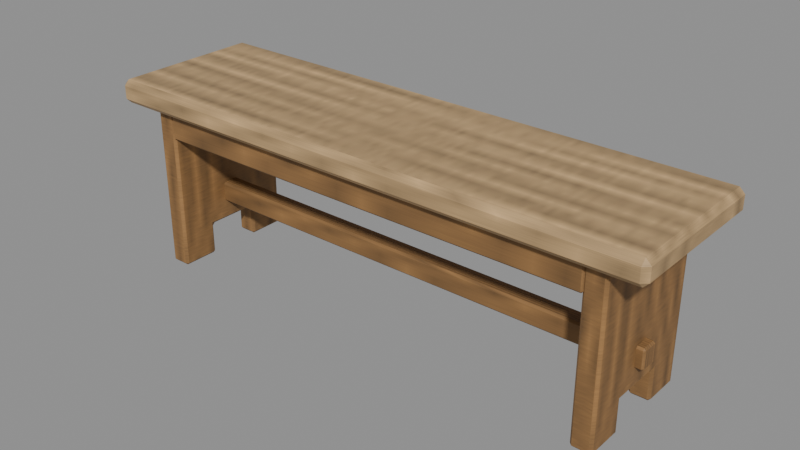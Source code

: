 # Source: bench.blend  (saved by Blender 5.2.45; exported with 4.5.12 LTS)
import bpy
from mathutils import Matrix  # noqa: F401  (used for matrix-valued properties, if any)

bpy.ops.wm.read_factory_settings(use_empty=True)
scene = bpy.context.scene
scene.name = 'Scene'

# ---- images (referenced by path relative to the original .blend; pixels are not part of the script)
import os
ASSET_DIR = os.environ.get("B2B_ASSET_DIR", "")  # directory of the original .blend (textures are referenced by path, not embedded)
HERE = os.path.dirname(os.path.abspath(__file__))  # packed textures are extracted next to this script under _unpacked/

def load_image(name, relpath, width, height, colorspace="sRGB"):
    """Load a texture the original file referenced (path relative to the .blend, or extracted next to this script)."""
    p = next((c for c in (os.path.join(HERE, relpath), os.path.join(ASSET_DIR, relpath)) if relpath and os.path.exists(c)), "")
    if p:
        img = bpy.data.images.load(p, check_existing=True)
        img.name = name
    else:  # same state as the original file: an image datablock whose file is absent (Cycles renders it pink)
        img = bpy.data.images.new(name, width, height)
        img.source = "FILE"
        img.filepath = "//" + (relpath or name)
    img.colorspace_settings.name = colorspace
    return img
img_bench_seat = load_image('bench_seat', '_unpacked/bench_seat.c5bb1f6a.png', 512, 64, 'sRGB')
img_bench_leg = load_image('bench_leg', '_unpacked/bench_leg.8fd2db08.png', 512, 64, 'sRGB')

# ---- materials (node trees are filled in below, after node groups)
mat_benchseat = bpy.data.materials.new('BenchSeat')
mat_benchseat.diffuse_color = (1.0, 1.0, 1.0, 1.0)
mat_benchleg = bpy.data.materials.new('BenchLeg')
mat_benchleg.diffuse_color = (1.0, 1.0, 1.0, 1.0)

# ---- material node trees
mat_benchseat.use_nodes = True; mat_benchseat.node_tree.nodes.clear()
_N = mat_benchseat.node_tree.nodes; _L = mat_benchseat.node_tree.links
n0 = _N.new('ShaderNodeBsdfPrincipled'); n0.name = 'Principled BSDF'; n0.location = (-200, 100)
n0.inputs[2].default_value = 0.6
n0.inputs[10].default_value = 0.005
n0.inputs[20].default_value = 0.05
n1 = _N.new('ShaderNodeOutputMaterial'); n1.name = 'Material Output'; n1.location = (200, 100)
n2 = _N.new('ShaderNodeTexImage'); n2.name = 'Image Texture'; n2.location = (0, 0)
n2.image = img_bench_seat
_L.new(n0.outputs[0], n1.inputs[0])
_L.new(n2.outputs[0], n0.inputs[0])
n1.is_active_output = True
mat_benchleg.use_nodes = True; mat_benchleg.node_tree.nodes.clear()
_N = mat_benchleg.node_tree.nodes; _L = mat_benchleg.node_tree.links
n0 = _N.new('ShaderNodeBsdfPrincipled'); n0.name = 'Principled BSDF'; n0.location = (-200, 100)
n0.inputs[2].default_value = 0.7
n0.inputs[10].default_value = 0.005
n0.inputs[20].default_value = 0.05
n1 = _N.new('ShaderNodeOutputMaterial'); n1.name = 'Material Output'; n1.location = (200, 100)
n2 = _N.new('ShaderNodeTexImage'); n2.name = 'Image Texture'; n2.location = (0, 0)
n2.image = img_bench_leg
_L.new(n0.outputs[0], n1.inputs[0])
_L.new(n2.outputs[0], n0.inputs[0])
n1.is_active_output = True

# ---- meshes
me_cube = bpy.data.meshes.new('Cube')
me_cube.from_pydata([(-0.422, -0.112, -0.018), (-0.422, -0.12, -0.01), (-0.43, -0.112, -0.01), (-0.422, -0.12, 0.01), (-0.422, -0.112, 0.018), (-0.43, -0.112, 0.01), (-0.422, 0.112, -0.018), (-0.43, 0.112, -0.01), (-0.422, 0.12, -0.01), (-0.422, 0.112, 0.018), (-0.422, 0.12, 0.01), (-0.43, 0.112, 0.01), (0.422, -0.112, -0.018), (0.43, -0.112, -0.01), (0.422, -0.12, -0.01), (0.422, -0.112, 0.018), (0.422, -0.12, 0.01), (0.43, -0.112, 0.01), (0.422, 0.112, -0.018), (0.422, 0.12, -0.01), (0.43, 0.112, -0.01), (0.422, 0.112, 0.018), (0.43, 0.112, 0.01), (0.422, 0.12, 0.01)], [], [(0, 1, 2), (3, 4, 5), (6, 7, 8), (9, 10, 11), (12, 13, 14), (15, 16, 17), (18, 19, 20), (21, 22, 23), (6, 0, 2, 7), (1, 3, 5, 2), (4, 9, 11, 5), (10, 8, 7, 11), (18, 6, 8, 19), (9, 21, 23, 10), (22, 20, 19, 23), (12, 18, 20, 13), (21, 15, 17, 22), (16, 14, 13, 17), (0, 12, 14, 1), (15, 4, 3, 16), (6, 18, 12, 0), (2, 5, 11, 7), (14, 16, 3, 1), (21, 9, 4, 15), (8, 10, 23, 19), (20, 22, 17, 13)])
_uv = me_cube.uv_layers.new(name='UVMap')
_uv.uv.foreach_set('vector', [0.1273, 0.7417, 0.1273, 0.75, 0.125, 0.7417, 0.5694, 0.9977, 0.625, 0.9977, 0.5694, 1.0, 0.1273, 0.5083, 0.125, 0.5083, 0.1273, 0.5, 0.625, 0.2488, 0.5694, 0.2523, 0.5694, 0.2438, 0.3727, 0.7417, 0.4167, 0.7417, 0.4016, 0.7512, 0.6262, 0.747, 0.5694, 0.7523, 0.5694, 0.7437, 0.3727, 0.5083, 0.4016, 0.4988, 0.4167, 0.5083, 0.6262, 0.5057, 0.5694, 0.5083, 0.5694, 0.4983, 0.1273, 0.5083, 0.1273, 0.7417, 0.125, 0.7417, 0.125, 0.5083, 0.4306, 0.0, 0.5694, 0.0, 0.5694, 0.008333, 0.4306, 0.008333, 0.625, 0.008333, 0.625, 0.2488, 0.5694, 0.2438, 0.5694, 0.008333, 0.5694, 0.2523, 0.4306, 0.2523, 0.4306, 0.2417, 0.5694, 0.2438, 0.3727, 0.5083, 0.1273, 0.5083, 0.1273, 0.5, 0.4016, 0.4988, 0.625, 0.2488, 0.6262, 0.5057, 0.5694, 0.4983, 0.5694, 0.2523, 0.5694, 0.5083, 0.4167, 0.5083, 0.4016, 0.4988, 0.5694, 0.4983, 0.3727, 0.7417, 0.3727, 0.5083, 0.4167, 0.5083, 0.4167, 0.7417, 0.6262, 0.5057, 0.6262, 0.747, 0.5694, 0.7437, 0.5694, 0.5083, 0.5694, 0.7523, 0.4016, 0.7512, 0.4167, 0.7417, 0.5694, 0.7437, 0.1273, 0.7417, 0.3727, 0.7417, 0.4016, 0.7512, 0.1273, 0.75, 0.6262, 0.747, 0.625, 0.9977, 0.5694, 0.9977, 0.5694, 0.7523, 0.1273, 0.5083, 0.3727, 0.5083, 0.3727, 0.7417, 0.1273, 0.7417, 0.4306, 0.008333, 0.5694, 0.008333, 0.5694, 0.2438, 0.4306, 0.2417, 0.4016, 0.7512, 0.5694, 0.7523, 0.5694, 0.9977, 0.4306, 0.9977, 0.6262, 0.5057, 0.8727, 0.5083, 0.8727, 0.7417, 0.6262, 0.747, 0.4306, 0.2523, 0.5694, 0.2523, 0.5694, 0.4983, 0.4016, 0.4988, 0.4167, 0.5083, 0.5694, 0.5083, 0.5694, 0.7437, 0.4167, 0.7417])
me_cube.materials.append(mat_benchseat)
me_cube.update()
me_leg_1 = bpy.data.meshes.new('leg-1')
me_leg_1.from_pydata([(-0.372, 0.12, 0.004), (-0.372, 0.116, 0.0), (-0.376, 0.116, 0.004), (-0.372, 0.064, 0.0), (-0.372, 0.06, 0.004), (-0.376, 0.064, 0.004), (-0.372, 0.06, 0.046), (-0.372, 0.056, 0.05), (-0.376, 0.064, 0.054), (-0.372, -0.016, 0.05), (-0.372, -0.02, 0.046), (-0.376, -0.024, 0.054), (-0.372, -0.02, 0.004), (-0.372, -0.024, 0.0), (-0.376, -0.024, 0.004), (-0.372, -0.076, 0.0), (-0.372, -0.08, 0.004), (-0.376, -0.076, 0.004), (-0.372, -0.08, 0.252), (-0.372, -0.076, 0.256), (-0.376, -0.076, 0.252), (-0.372, 0.12, 0.252), (-0.376, 0.116, 0.252), (-0.372, 0.116, 0.256), (-0.348, 0.12, 0.004), (-0.344, 0.116, 0.004), (-0.348, 0.116, 0.0), (-0.348, 0.06, 0.004), (-0.348, 0.064, 0.0), (-0.344, 0.064, 0.004), (-0.348, 0.056, 0.05), (-0.348, 0.06, 0.046), (-0.344, 0.064, 0.054), (-0.348, -0.02, 0.046), (-0.348, -0.016, 0.05), (-0.344, -0.024, 0.054), (-0.348, -0.024, 0.0), (-0.348, -0.02, 0.004), (-0.344, -0.024, 0.004), (-0.348, -0.08, 0.004), (-0.348, -0.076, 0.0), (-0.344, -0.076, 0.004), (-0.348, -0.076, 0.256), (-0.348, -0.08, 0.252), (-0.344, -0.076, 0.252), (-0.348, 0.12, 0.252), (-0.348, 0.116, 0.256), (-0.344, 0.116, 0.252), (0.348, 0.12, 0.004), (0.348, 0.116, 0.0), (0.344, 0.116, 0.004), (0.348, 0.064, 0.0), (0.348, 0.06, 0.004), (0.344, 0.064, 0.004), (0.348, 0.06, 0.046), (0.348, 0.056, 0.05), (0.344, 0.064, 0.054), (0.348, -0.016, 0.05), (0.348, -0.02, 0.046), (0.344, -0.024, 0.054), (0.348, -0.02, 0.004), (0.348, -0.024, 0.0), (0.344, -0.024, 0.004), (0.348, -0.076, 0.0), (0.348, -0.08, 0.004), (0.344, -0.076, 0.004), (0.348, -0.08, 0.252), (0.348, -0.076, 0.256), (0.344, -0.076, 0.252), (0.348, 0.12, 0.252), (0.344, 0.116, 0.252), (0.348, 0.116, 0.256), (0.372, 0.12, 0.004), (0.376, 0.116, 0.004), (0.372, 0.116, 0.0), (0.372, 0.06, 0.004), (0.372, 0.064, 0.0), (0.376, 0.064, 0.004), (0.372, 0.056, 0.05), (0.372, 0.06, 0.046), (0.376, 0.064, 0.054), (0.372, -0.02, 0.046), (0.372, -0.016, 0.05), (0.376, -0.024, 0.054), (0.372, -0.024, 0.0), (0.372, -0.02, 0.004), (0.376, -0.024, 0.004), (0.372, -0.08, 0.004), (0.372, -0.076, 0.0), (0.376, -0.076, 0.004), (0.372, -0.076, 0.256), (0.372, -0.08, 0.252), (0.376, -0.076, 0.252), (0.372, 0.12, 0.252), (0.372, 0.116, 0.256), (0.376, 0.116, 0.252), (-0.343, 0.102, 0.211), (-0.343, 0.099, 0.214), (-0.346, 0.102, 0.214), (-0.343, 0.099, 0.253), (-0.343, 0.102, 0.256), (-0.346, 0.102, 0.253), (-0.343, 0.118, 0.211), (-0.346, 0.118, 0.214), (-0.343, 0.121, 0.214), (-0.343, 0.118, 0.256), (-0.343, 0.121, 0.253), (-0.346, 0.118, 0.253), (0.343, 0.102, 0.211), (0.346, 0.102, 0.214), (0.343, 0.099, 0.214), (0.343, 0.102, 0.256), (0.343, 0.099, 0.253), (0.346, 0.102, 0.253), (0.343, 0.118, 0.211), (0.343, 0.121, 0.214), (0.346, 0.118, 0.214), (0.343, 0.118, 0.256), (0.346, 0.118, 0.253), (0.343, 0.121, 0.253), (-0.343, -0.078, 0.211), (-0.343, -0.081, 0.214), (-0.346, -0.078, 0.214), (-0.343, -0.081, 0.253), (-0.343, -0.078, 0.256), (-0.346, -0.078, 0.253), (-0.343, -0.062, 0.211), (-0.346, -0.062, 0.214), (-0.343, -0.059, 0.214), (-0.343, -0.062, 0.256), (-0.343, -0.059, 0.253), (-0.346, -0.062, 0.253), (0.343, -0.078, 0.211), (0.346, -0.078, 0.214), (0.343, -0.081, 0.214), (0.343, -0.078, 0.256), (0.343, -0.081, 0.253), (0.346, -0.078, 0.253), (0.343, -0.062, 0.211), (0.343, -0.059, 0.214), (0.346, -0.062, 0.214), (0.343, -0.062, 0.256), (0.346, -0.062, 0.253), (0.343, -0.059, 0.253), (-0.385, 0.009, 0.08), (-0.385, 0.006, 0.083), (-0.388, 0.009, 0.083), (-0.385, 0.006, 0.109), (-0.385, 0.009, 0.112), (-0.388, 0.009, 0.109), (-0.385, 0.031, 0.08), (-0.388, 0.031, 0.083), (-0.385, 0.034, 0.083), (-0.385, 0.031, 0.112), (-0.385, 0.034, 0.109), (-0.388, 0.031, 0.109), (0.385, 0.009, 0.08), (0.388, 0.009, 0.083), (0.385, 0.006, 0.083), (0.385, 0.009, 0.112), (0.385, 0.006, 0.109), (0.388, 0.009, 0.109), (0.385, 0.031, 0.08), (0.385, 0.034, 0.083), (0.388, 0.031, 0.083), (0.385, 0.031, 0.112), (0.388, 0.031, 0.109), (0.385, 0.034, 0.109)], [], [(0, 1, 2), (3, 4, 5), (6, 7, 8), (9, 10, 11), (12, 13, 14), (15, 16, 17), (18, 19, 20), (21, 22, 23), (24, 25, 26), (27, 28, 29), (30, 31, 32), (33, 34, 35), (36, 37, 38), (39, 40, 41), (42, 43, 44), (45, 46, 47), (21, 0, 2, 22), (1, 3, 5, 2), (4, 6, 8, 5), (7, 9, 11, 8), (10, 12, 14, 11), (13, 15, 17, 14), (16, 18, 20, 17), (19, 23, 22, 20), (24, 45, 47, 25), (46, 42, 44, 47), (43, 39, 41, 44), (40, 36, 38, 41), (37, 33, 35, 38), (34, 30, 32, 35), (31, 27, 29, 32), (28, 26, 25, 29), (26, 1, 0, 24), (3, 28, 27, 4), (6, 31, 30, 7), (9, 34, 33, 10), (12, 37, 36, 13), (15, 40, 39, 16), (18, 43, 42, 19), (23, 46, 45, 21), (21, 45, 24, 0), (2, 5, 8, 11, 14, 17, 20, 22), (1, 26, 28, 3), (4, 27, 31, 6), (7, 30, 34, 9), (10, 33, 37, 12), (13, 36, 40, 15), (16, 39, 43, 18), (19, 42, 46, 23), (47, 44, 41, 38, 35, 32, 29, 25), (48, 49, 50), (51, 52, 53), (54, 55, 56), (57, 58, 59), (60, 61, 62), (63, 64, 65), (66, 67, 68), (69, 70, 71), (72, 73, 74), (75, 76, 77), (78, 79, 80), (81, 82, 83), (84, 85, 86), (87, 88, 89), (90, 91, 92), (93, 94, 95), (69, 48, 50, 70), (49, 51, 53, 50), (52, 54, 56, 53), (55, 57, 59, 56), (58, 60, 62, 59), (61, 63, 65, 62), (64, 66, 68, 65), (67, 71, 70, 68), (72, 93, 95, 73), (94, 90, 92, 95), (91, 87, 89, 92), (88, 84, 86, 89), (85, 81, 83, 86), (82, 78, 80, 83), (79, 75, 77, 80), (76, 74, 73, 77), (74, 49, 48, 72), (51, 76, 75, 52), (54, 79, 78, 55), (57, 82, 81, 58), (60, 85, 84, 61), (63, 88, 87, 64), (66, 91, 90, 67), (71, 94, 93, 69), (69, 93, 72, 48), (50, 53, 56, 59, 62, 65, 68, 70), (49, 74, 76, 51), (52, 75, 79, 54), (55, 78, 82, 57), (58, 81, 85, 60), (61, 84, 88, 63), (64, 87, 91, 66), (67, 90, 94, 71), (95, 92, 89, 86, 83, 80, 77, 73), (96, 97, 98), (99, 100, 101), (102, 103, 104), (105, 106, 107), (108, 109, 110), (111, 112, 113), (114, 115, 116), (117, 118, 119), (102, 96, 98, 103), (97, 99, 101, 98), (100, 105, 107, 101), (106, 104, 103, 107), (114, 102, 104, 115), (105, 117, 119, 106), (118, 116, 115, 119), (108, 114, 116, 109), (117, 111, 113, 118), (112, 110, 109, 113), (96, 108, 110, 97), (111, 100, 99, 112), (102, 114, 108, 96), (98, 101, 107, 103), (110, 112, 99, 97), (117, 105, 100, 111), (104, 106, 119, 115), (116, 118, 113, 109), (120, 121, 122), (123, 124, 125), (126, 127, 128), (129, 130, 131), (132, 133, 134), (135, 136, 137), (138, 139, 140), (141, 142, 143), (126, 120, 122, 127), (121, 123, 125, 122), (124, 129, 131, 125), (130, 128, 127, 131), (138, 126, 128, 139), (129, 141, 143, 130), (142, 140, 139, 143), (132, 138, 140, 133), (141, 135, 137, 142), (136, 134, 133, 137), (120, 132, 134, 121), (135, 124, 123, 136), (126, 138, 132, 120), (122, 125, 131, 127), (134, 136, 123, 121), (141, 129, 124, 135), (128, 130, 143, 139), (140, 142, 137, 133), (144, 145, 146), (147, 148, 149), (150, 151, 152), (153, 154, 155), (156, 157, 158), (159, 160, 161), (162, 163, 164), (165, 166, 167), (150, 144, 146, 151), (145, 147, 149, 146), (148, 153, 155, 149), (154, 152, 151, 155), (162, 150, 152, 163), (153, 165, 167, 154), (166, 164, 163, 167), (156, 162, 164, 157), (165, 159, 161, 166), (160, 158, 157, 161), (144, 156, 158, 145), (159, 148, 147, 160), (150, 162, 156, 144), (146, 149, 155, 151), (158, 160, 147, 145), (165, 153, 148, 159), (152, 154, 167, 163), (164, 166, 161, 157)])
_uv = me_leg_1.uv_layers.new(name='UVMap')
_uv.uv.foreach_set('vector', [0.006, -0.18, 0.0, -0.174, 0.006, -0.174, 0.0, -0.096, 0.006, -0.09, 0.006, -0.096, 0.069, -0.09, 0.075, -0.084, 0.081, -0.096, 0.075, 0.024, 0.069, 0.03, 0.081, 0.036, 0.006, 0.03, 0.0, 0.036, 0.006, 0.036, 0.0, 0.114, 0.006, 0.12, 0.006, 0.114, 0.378, 0.12, 0.384, 0.114, 0.378, 0.114, 0.378, -0.18, 0.378, -0.174, 0.384, -0.174, 0.006, -0.18, 0.006, -0.174, 0.0, -0.174, 0.006, -0.09, 0.0, -0.096, 0.006, -0.096, 0.075, -0.084, 0.069, -0.09, 0.081, -0.096, 0.069, 0.03, 0.075, 0.024, 0.081, 0.036, 0.0, 0.036, 0.006, 0.03, 0.006, 0.036, 0.006, 0.12, 0.0, 0.114, 0.006, 0.114, 0.384, 0.114, 0.378, 0.12, 0.378, 0.114, 0.378, -0.18, 0.384, -0.174, 0.378, -0.174, 0.378, -0.18, 0.006, -0.18, 0.006, -0.174, 0.378, -0.174, 0.0, -0.174, 0.0, -0.096, 0.006, -0.096, 0.006, -0.174, 0.006, -0.09, 0.069, -0.09, 0.081, -0.096, 0.006, -0.096, 0.075, -0.084, 0.075, 0.024, 0.081, 0.036, 0.081, -0.096, 0.069, 0.03, 0.006, 0.03, 0.006, 0.036, 0.081, 0.036, 0.0, 0.036, 0.0, 0.114, 0.006, 0.114, 0.006, 0.036, 0.006, 0.12, 0.378, 0.12, 0.378, 0.114, 0.006, 0.114, 0.384, 0.114, 0.384, -0.174, 0.378, -0.174, 0.378, 0.114, 0.006, -0.18, 0.378, -0.18, 0.378, -0.174, 0.006, -0.174, 0.384, -0.174, 0.384, 0.114, 0.378, 0.114, 0.378, -0.174, 0.378, 0.12, 0.006, 0.12, 0.006, 0.114, 0.378, 0.114, 0.0, 0.114, 0.0, 0.036, 0.006, 0.036, 0.006, 0.114, 0.006, 0.03, 0.069, 0.03, 0.081, 0.036, 0.006, 0.036, 0.075, 0.024, 0.075, -0.084, 0.081, -0.096, 0.081, 0.036, 0.069, -0.09, 0.006, -0.09, 0.006, -0.096, 0.081, -0.096, 0.0, -0.096, 0.0, -0.174, 0.006, -0.174, 0.006, -0.096, 0.0, -0.522, 0.0, -0.558, 0.006, -0.558, 0.006, -0.522, 0.0, -0.558, 0.0, -0.522, 0.006, -0.522, 0.006, -0.558, 0.069, -0.558, 0.069, -0.522, 0.075, -0.522, 0.075, -0.558, 0.075, -0.558, 0.075, -0.522, 0.069, -0.522, 0.069, -0.558, 0.006, -0.558, 0.006, -0.522, 0.0, -0.522, 0.0, -0.558, 0.0, -0.558, 0.0, -0.522, 0.006, -0.522, 0.006, -0.558, 0.378, -0.558, 0.378, -0.522, 0.384, -0.522, 0.384, -0.558, 0.384, -0.558, 0.384, -0.522, 0.378, -0.522, 0.378, -0.558, 0.378, -0.558, 0.378, -0.522, 0.006, -0.522, 0.006, -0.558, 0.006, -0.174, 0.006, -0.096, 0.081, -0.096, 0.081, 0.036, 0.006, 0.036, 0.006, 0.114, 0.378, 0.114, 0.378, -0.174, 0.0, -0.558, 0.0, -0.522, 0.0, -0.522, 0.0, -0.558, 0.006, -0.558, 0.006, -0.522, 0.069, -0.522, 0.069, -0.558, 0.075, -0.558, 0.075, -0.522, 0.075, -0.522, 0.075, -0.558, 0.069, -0.558, 0.069, -0.522, 0.006, -0.522, 0.006, -0.558, 0.0, -0.558, 0.0, -0.522, 0.0, -0.522, 0.0, -0.558, 0.006, -0.558, 0.006, -0.522, 0.378, -0.522, 0.378, -0.558, 0.384, -0.558, 0.384, -0.522, 0.384, -0.522, 0.384, -0.558, 0.378, -0.174, 0.378, 0.114, 0.006, 0.114, 0.006, 0.036, 0.081, 0.036, 0.081, -0.096, 0.006, -0.096, 0.006, -0.174, 0.006, -0.18, 0.0, -0.174, 0.006, -0.174, 0.0, -0.096, 0.006, -0.09, 0.006, -0.096, 0.069, -0.09, 0.075, -0.084, 0.081, -0.096, 0.075, 0.024, 0.069, 0.03, 0.081, 0.036, 0.006, 0.03, 0.0, 0.036, 0.006, 0.036, 0.0, 0.114, 0.006, 0.12, 0.006, 0.114, 0.378, 0.12, 0.384, 0.114, 0.378, 0.114, 0.378, -0.18, 0.378, -0.174, 0.384, -0.174, 0.006, -0.18, 0.006, -0.174, 0.0, -0.174, 0.006, -0.09, 0.0, -0.096, 0.006, -0.096, 0.075, -0.084, 0.069, -0.09, 0.081, -0.096, 0.069, 0.03, 0.075, 0.024, 0.081, 0.036, 0.0, 0.036, 0.006, 0.03, 0.006, 0.036, 0.006, 0.12, 0.0, 0.114, 0.006, 0.114, 0.384, 0.114, 0.378, 0.12, 0.378, 0.114, 0.378, -0.18, 0.384, -0.174, 0.378, -0.174, 0.378, -0.18, 0.006, -0.18, 0.006, -0.174, 0.378, -0.174, 0.0, -0.174, 0.0, -0.096, 0.006, -0.096, 0.006, -0.174, 0.006, -0.09, 0.069, -0.09, 0.081, -0.096, 0.006, -0.096, 0.075, -0.084, 0.075, 0.024, 0.081, 0.036, 0.081, -0.096, 0.069, 0.03, 0.006, 0.03, 0.006, 0.036, 0.081, 0.036, 0.0, 0.036, 0.0, 0.114, 0.006, 0.114, 0.006, 0.036, 0.006, 0.12, 0.378, 0.12, 0.378, 0.114, 0.006, 0.114, 0.384, 0.114, 0.384, -0.174, 0.378, -0.174, 0.378, 0.114, 0.006, -0.18, 0.378, -0.18, 0.378, -0.174, 0.006, -0.174, 0.384, -0.174, 0.384, 0.114, 0.378, 0.114, 0.378, -0.174, 0.378, 0.12, 0.006, 0.12, 0.006, 0.114, 0.378, 0.114, 0.0, 0.114, 0.0, 0.036, 0.006, 0.036, 0.006, 0.114, 0.006, 0.03, 0.069, 0.03, 0.081, 0.036, 0.006, 0.036, 0.075, 0.024, 0.075, -0.084, 0.081, -0.096, 0.081, 0.036, 0.069, -0.09, 0.006, -0.09, 0.006, -0.096, 0.081, -0.096, 0.0, -0.096, 0.0, -0.174, 0.006, -0.174, 0.006, -0.096, 0.0, 0.558, 0.0, 0.522, 0.006, 0.522, 0.006, 0.558, 0.0, 0.522, 0.0, 0.558, 0.006, 0.558, 0.006, 0.522, 0.069, 0.522, 0.069, 0.558, 0.075, 0.558, 0.075, 0.522, 0.075, 0.522, 0.075, 0.558, 0.069, 0.558, 0.069, 0.522, 0.006, 0.522, 0.006, 0.558, 0.0, 0.558, 0.0, 0.522, 0.0, 0.522, 0.0, 0.558, 0.006, 0.558, 0.006, 0.522, 0.378, 0.522, 0.378, 0.558, 0.384, 0.558, 0.384, 0.522, 0.384, 0.522, 0.384, 0.558, 0.378, 0.558, 0.378, 0.522, 0.378, 0.522, 0.378, 0.558, 0.006, 0.558, 0.006, 0.522, 0.006, -0.174, 0.006, -0.096, 0.081, -0.096, 0.081, 0.036, 0.006, 0.036, 0.006, 0.114, 0.378, 0.114, 0.378, -0.174, 0.0, 0.522, 0.0, 0.558, 0.0, 0.558, 0.0, 0.522, 0.006, 0.522, 0.006, 0.558, 0.069, 0.558, 0.069, 0.522, 0.075, 0.522, 0.075, 0.558, 0.075, 0.558, 0.075, 0.522, 0.069, 0.522, 0.069, 0.558, 0.006, 0.558, 0.006, 0.522, 0.0, 0.522, 0.0, 0.558, 0.0, 0.558, 0.0, 0.522, 0.006, 0.522, 0.006, 0.558, 0.378, 0.558, 0.378, 0.522, 0.384, 0.522, 0.384, 0.558, 0.384, 0.558, 0.384, 0.522, 0.378, -0.174, 0.378, 0.114, 0.006, 0.114, 0.006, 0.036, 0.081, 0.036, 0.081, -0.096, 0.006, -0.096, 0.006, -0.174, 0.1261, 0.7159, 0.1261, 0.75, 0.125, 0.7159, 0.6083, 0.9989, 0.625, 0.9989, 0.6083, 1.0, 0.1261, 0.5341, 0.125, 0.5341, 0.1261, 0.5, 0.625, 0.2394, 0.6083, 0.2511, 0.6083, 0.2244, 0.3739, 0.7159, 0.3875, 0.7159, 0.3828, 0.7505, 0.6255, 0.7335, 0.6083, 0.7511, 0.6083, 0.7244, 0.3739, 0.5341, 0.3828, 0.4995, 0.3875, 0.5341, 0.6255, 0.5253, 0.6083, 0.5341, 0.6083, 0.4992, 0.1261, 0.5341, 0.1261, 0.7159, 0.125, 0.7159, 0.125, 0.5341, 0.3917, 0.0, 0.6083, 0.0, 0.6083, 0.03409, 0.3917, 0.03409, 0.625, 0.03409, 0.625, 0.2394, 0.6083, 0.2244, 0.6083, 0.03409, 0.6083, 0.2511, 0.3917, 0.2511, 0.3917, 0.2159, 0.6083, 0.2244, 0.3739, 0.5341, 0.1261, 0.5341, 0.1261, 0.5, 0.3828, 0.4995, 0.625, 0.2394, 0.6255, 0.5253, 0.6083, 0.4992, 0.6083, 0.2511, 0.6083, 0.5341, 0.3875, 0.5341, 0.3828, 0.4995, 0.6083, 0.4992, 0.3739, 0.7159, 0.3739, 0.5341, 0.3875, 0.5341, 0.3875, 0.7159, 0.6255, 0.5253, 0.6255, 0.7335, 0.6083, 0.7244, 0.6083, 0.5341, 0.6083, 0.7511, 0.3828, 0.7505, 0.3875, 0.7159, 0.6083, 0.7244, 0.1261, 0.7159, 0.3739, 0.7159, 0.3828, 0.7505, 0.1261, 0.75, 0.6255, 0.7335, 0.625, 0.9989, 0.6083, 0.9989, 0.6083, 0.7511, 0.1261, 0.5341, 0.3739, 0.5341, 0.3739, 0.7159, 0.1261, 0.7159, 0.3917, 0.03409, 0.6083, 0.03409, 0.6083, 0.2244, 0.3917, 0.2159, 0.3828, 0.7505, 0.6083, 0.7511, 0.6083, 0.9989, 0.3917, 0.9989, 0.6255, 0.5253, 0.8739, 0.5341, 0.8739, 0.7159, 0.6255, 0.7335, 0.3917, 0.2511, 0.6083, 0.2511, 0.6083, 0.4992, 0.3828, 0.4995, 0.3875, 0.5341, 0.6083, 0.5341, 0.6083, 0.7244, 0.3875, 0.7159, 0.1261, 0.7159, 0.1261, 0.75, 0.125, 0.7159, 0.6083, 0.9989, 0.625, 0.9989, 0.6083, 1.0, 0.1261, 0.5341, 0.125, 0.5341, 0.1261, 0.5, 0.625, 0.2394, 0.6083, 0.2511, 0.6083, 0.2244, 0.3739, 0.7159, 0.3875, 0.7159, 0.3828, 0.7505, 0.6255, 0.7335, 0.6083, 0.7511, 0.6083, 0.7244, 0.3739, 0.5341, 0.3828, 0.4995, 0.3875, 0.5341, 0.6255, 0.5253, 0.6083, 0.5341, 0.6083, 0.4992, 0.1261, 0.5341, 0.1261, 0.7159, 0.125, 0.7159, 0.125, 0.5341, 0.3917, 0.0, 0.6083, 0.0, 0.6083, 0.03409, 0.3917, 0.03409, 0.625, 0.03409, 0.625, 0.2394, 0.6083, 0.2244, 0.6083, 0.03409, 0.6083, 0.2511, 0.3917, 0.2511, 0.3917, 0.2159, 0.6083, 0.2244, 0.3739, 0.5341, 0.1261, 0.5341, 0.1261, 0.5, 0.3828, 0.4995, 0.625, 0.2394, 0.6255, 0.5253, 0.6083, 0.4992, 0.6083, 0.2511, 0.6083, 0.5341, 0.3875, 0.5341, 0.3828, 0.4995, 0.6083, 0.4992, 0.3739, 0.7159, 0.3739, 0.5341, 0.3875, 0.5341, 0.3875, 0.7159, 0.6255, 0.5253, 0.6255, 0.7335, 0.6083, 0.7244, 0.6083, 0.5341, 0.6083, 0.7511, 0.3828, 0.7505, 0.3875, 0.7159, 0.6083, 0.7244, 0.1261, 0.7159, 0.3739, 0.7159, 0.3828, 0.7505, 0.1261, 0.75, 0.6255, 0.7335, 0.625, 0.9989, 0.6083, 0.9989, 0.6083, 0.7511, 0.1261, 0.5341, 0.3739, 0.5341, 0.3739, 0.7159, 0.1261, 0.7159, 0.3917, 0.03409, 0.6083, 0.03409, 0.6083, 0.2244, 0.3917, 0.2159, 0.3828, 0.7505, 0.6083, 0.7511, 0.6083, 0.9989, 0.3917, 0.9989, 0.6255, 0.5253, 0.8739, 0.5341, 0.8739, 0.7159, 0.6255, 0.7335, 0.3917, 0.2511, 0.6083, 0.2511, 0.6083, 0.4992, 0.3828, 0.4995, 0.3875, 0.5341, 0.6083, 0.5341, 0.6083, 0.7244, 0.3875, 0.7159, 0.126, 0.7232, 0.126, 0.75, 0.125, 0.7232, 0.6016, 0.999, 0.625, 0.999, 0.6016, 1.0, 0.126, 0.5268, 0.125, 0.5268, 0.126, 0.5, 0.625, 0.2417, 0.6016, 0.251, 0.6016, 0.2299, 0.374, 0.7232, 0.3926, 0.7232, 0.3862, 0.7505, 0.6255, 0.7371, 0.6016, 0.751, 0.6016, 0.7299, 0.374, 0.5268, 0.3862, 0.4995, 0.3926, 0.5268, 0.6255, 0.5198, 0.6016, 0.5268, 0.6016, 0.4993, 0.126, 0.5268, 0.126, 0.7232, 0.125, 0.7232, 0.125, 0.5268, 0.3984, 0.0, 0.6016, 0.0, 0.6016, 0.02679, 0.3984, 0.02679, 0.625, 0.02679, 0.625, 0.2417, 0.6016, 0.2299, 0.6016, 0.02679, 0.6016, 0.251, 0.3984, 0.251, 0.3984, 0.2232, 0.6016, 0.2299, 0.374, 0.5268, 0.126, 0.5268, 0.126, 0.5, 0.3862, 0.4995, 0.625, 0.2417, 0.6255, 0.5198, 0.6016, 0.4993, 0.6016, 0.251, 0.6016, 0.5268, 0.3926, 0.5268, 0.3862, 0.4995, 0.6016, 0.4993, 0.374, 0.7232, 0.374, 0.5268, 0.3926, 0.5268, 0.3926, 0.7232, 0.6255, 0.5198, 0.6255, 0.7371, 0.6016, 0.7299, 0.6016, 0.5268, 0.6016, 0.751, 0.3862, 0.7505, 0.3926, 0.7232, 0.6016, 0.7299, 0.126, 0.7232, 0.374, 0.7232, 0.3862, 0.7505, 0.126, 0.75, 0.6255, 0.7371, 0.625, 0.999, 0.6016, 0.999, 0.6016, 0.751, 0.126, 0.5268, 0.374, 0.5268, 0.374, 0.7232, 0.126, 0.7232, 0.3984, 0.02679, 0.6016, 0.02679, 0.6016, 0.2299, 0.3984, 0.2232, 0.3862, 0.7505, 0.6016, 0.751, 0.6016, 0.999, 0.3984, 0.999, 0.6255, 0.5198, 0.874, 0.5268, 0.874, 0.7232, 0.6255, 0.7371, 0.3984, 0.251, 0.6016, 0.251, 0.6016, 0.4993, 0.3862, 0.4995, 0.3926, 0.5268, 0.6016, 0.5268, 0.6016, 0.7299, 0.3926, 0.7232])
me_leg_1.materials.append(mat_benchleg)
me_leg_1.update()

# ---- objects
ob_benchseat = bpy.data.objects.new('BenchSeat', me_cube)
ob_benchlegs = bpy.data.objects.new('BenchLegs', me_leg_1)
ob_bench = bpy.data.objects.new('Bench', None)

# ---- transforms, parenting, visibility, modifiers, constraints
ob_benchseat.parent = ob_bench
ob_benchseat.location = (0.0, 0.02, 0.272)
ob_benchlegs.parent = ob_bench
ob_benchlegs.location = (0.0, 0.0, 0.0)
ob_bench.location = (0.0, 0.0, 0.0)

# ---- collection membership
scene.collection.objects.link(ob_benchseat)
scene.collection.objects.link(ob_benchlegs)
scene.collection.objects.link(ob_bench)

# ---- scene / render settings (as saved in the file)
scene.frame_start = 1; scene.frame_end = 250; scene.frame_set(1)
scene.render.engine = 'BLENDER_EEVEE_NEXT'
scene.render.bake_bias = 0.0
scene.render.bake_samples = 0
scene.render.compositor_device = 'GPU'
scene.eevee.use_volume_custom_range = False
scene.eevee.fast_gi_thickness_near = 0.1
scene.eevee.fast_gi_thickness_far = 0.0
scene.eevee.ray_tracing_options.screen_trace_thickness = 0.1
bpy.context.view_layer.update()

# ---- added for rendering (the .blend has no active camera and no usable light): camera, sun + grey world if the file has none
cam_auto = bpy.data.cameras.new('AutoCamera')
cam_auto.lens = 50.0
cam_auto.sensor_width = 36.0
cam_auto.clip_end = 1000.0
ob_auto_camera = bpy.data.objects.new('AutoCamera', cam_auto)
scene.collection.objects.link(ob_auto_camera)
ob_auto_camera.location = (0.868578, -1.02229, 0.839863)
ob_auto_camera.rotation_euler = (1.09748, -7.21219e-08, 0.694738)
scene.camera = ob_auto_camera
light_auto_sun = bpy.data.lights.new('AutoSun', 'SUN')
light_auto_sun.energy = 3.0
light_auto_sun.angle = 0.0523599
ob_auto_sun = bpy.data.objects.new('AutoSun', light_auto_sun)
scene.collection.objects.link(ob_auto_sun)
ob_auto_sun.rotation_euler = (0.872665, 0.174533, 0.523599)
if scene.world is None:
    world_auto = bpy.data.worlds.new('AutoWorld')
    world_auto.color = (0.3, 0.3, 0.3)
    scene.world = world_auto
bpy.context.view_layer.update()
